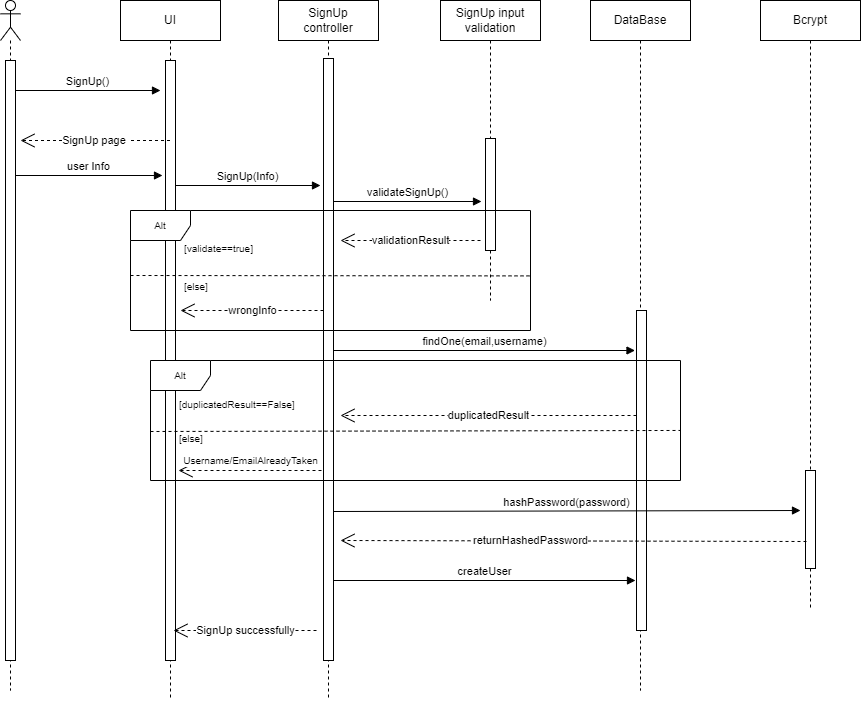

The diagram above was exported from draw.io. Its source (the exported page's mxGraphModel, read from the mxfile embedded in the PNG):
<mxGraphModel dx="1433" dy="580" grid="1" gridSize="10" guides="1" tooltips="1" connect="1" arrows="1" fold="1" page="1" pageScale="1" pageWidth="850" pageHeight="1100" math="0" shadow="0">
  <root>
    <mxCell id="0" />
    <mxCell id="1" parent="0" />
    <mxCell id="Zn3K1qyNsciapm5Skxg9-2" value="" style="shape=umlLifeline;perimeter=lifelinePerimeter;whiteSpace=wrap;html=1;container=1;dropTarget=0;collapsible=0;recursiveResize=0;outlineConnect=0;portConstraint=eastwest;newEdgeStyle={&quot;curved&quot;:0,&quot;rounded&quot;:0};participant=umlActor;" parent="1" vertex="1">
      <mxGeometry x="110" y="100" width="20" height="690" as="geometry" />
    </mxCell>
    <mxCell id="Zn3K1qyNsciapm5Skxg9-3" value="" style="html=1;points=[[0,0,0,0,5],[0,1,0,0,-5],[1,0,0,0,5],[1,1,0,0,-5]];perimeter=orthogonalPerimeter;outlineConnect=0;targetShapes=umlLifeline;portConstraint=eastwest;newEdgeStyle={&quot;curved&quot;:0,&quot;rounded&quot;:0};" parent="Zn3K1qyNsciapm5Skxg9-2" vertex="1">
      <mxGeometry x="5" y="60" width="10" height="600" as="geometry" />
    </mxCell>
    <mxCell id="Zn3K1qyNsciapm5Skxg9-4" value="UI" style="shape=umlLifeline;perimeter=lifelinePerimeter;whiteSpace=wrap;html=1;container=1;dropTarget=0;collapsible=0;recursiveResize=0;outlineConnect=0;portConstraint=eastwest;newEdgeStyle={&quot;curved&quot;:0,&quot;rounded&quot;:0};" parent="1" vertex="1">
      <mxGeometry x="230" y="100" width="100" height="700" as="geometry" />
    </mxCell>
    <mxCell id="Zn3K1qyNsciapm5Skxg9-9" value="" style="html=1;points=[[0,0,0,0,5],[0,1,0,0,-5],[1,0,0,0,5],[1,1,0,0,-5]];perimeter=orthogonalPerimeter;outlineConnect=0;targetShapes=umlLifeline;portConstraint=eastwest;newEdgeStyle={&quot;curved&quot;:0,&quot;rounded&quot;:0};" parent="Zn3K1qyNsciapm5Skxg9-4" vertex="1">
      <mxGeometry x="45" y="60" width="10" height="600" as="geometry" />
    </mxCell>
    <mxCell id="Zn3K1qyNsciapm5Skxg9-6" value="SignUp&lt;br&gt;controller" style="shape=umlLifeline;perimeter=lifelinePerimeter;whiteSpace=wrap;html=1;container=1;dropTarget=0;collapsible=0;recursiveResize=0;outlineConnect=0;portConstraint=eastwest;newEdgeStyle={&quot;curved&quot;:0,&quot;rounded&quot;:0};" parent="1" vertex="1">
      <mxGeometry x="388" y="100" width="100" height="700" as="geometry" />
    </mxCell>
    <mxCell id="Zn3K1qyNsciapm5Skxg9-10" value="" style="html=1;points=[[0,0,0,0,5],[0,1,0,0,-5],[1,0,0,0,5],[1,1,0,0,-5]];perimeter=orthogonalPerimeter;outlineConnect=0;targetShapes=umlLifeline;portConstraint=eastwest;newEdgeStyle={&quot;curved&quot;:0,&quot;rounded&quot;:0};" parent="Zn3K1qyNsciapm5Skxg9-6" vertex="1">
      <mxGeometry x="45" y="58" width="10" height="602" as="geometry" />
    </mxCell>
    <mxCell id="Zn3K1qyNsciapm5Skxg9-7" value="SignUp input&lt;br&gt;validation" style="shape=umlLifeline;perimeter=lifelinePerimeter;whiteSpace=wrap;html=1;container=1;dropTarget=0;collapsible=0;recursiveResize=0;outlineConnect=0;portConstraint=eastwest;newEdgeStyle={&quot;curved&quot;:0,&quot;rounded&quot;:0};" parent="1" vertex="1">
      <mxGeometry x="550" y="100" width="100" height="300" as="geometry" />
    </mxCell>
    <mxCell id="Zn3K1qyNsciapm5Skxg9-11" value="" style="html=1;points=[[0,0,0,0,5],[0,1,0,0,-5],[1,0,0,0,5],[1,1,0,0,-5]];perimeter=orthogonalPerimeter;outlineConnect=0;targetShapes=umlLifeline;portConstraint=eastwest;newEdgeStyle={&quot;curved&quot;:0,&quot;rounded&quot;:0};" parent="Zn3K1qyNsciapm5Skxg9-7" vertex="1">
      <mxGeometry x="45" y="138" width="10" height="112" as="geometry" />
    </mxCell>
    <mxCell id="Zn3K1qyNsciapm5Skxg9-8" value="DataBase" style="shape=umlLifeline;perimeter=lifelinePerimeter;whiteSpace=wrap;html=1;container=1;dropTarget=0;collapsible=0;recursiveResize=0;outlineConnect=0;portConstraint=eastwest;newEdgeStyle={&quot;curved&quot;:0,&quot;rounded&quot;:0};" parent="1" vertex="1">
      <mxGeometry x="700" y="100" width="100" height="690" as="geometry" />
    </mxCell>
    <mxCell id="Zn3K1qyNsciapm5Skxg9-12" value="" style="html=1;points=[[0,0,0,0,5],[0,1,0,0,-5],[1,0,0,0,5],[1,1,0,0,-5]];perimeter=orthogonalPerimeter;outlineConnect=0;targetShapes=umlLifeline;portConstraint=eastwest;newEdgeStyle={&quot;curved&quot;:0,&quot;rounded&quot;:0};" parent="Zn3K1qyNsciapm5Skxg9-8" vertex="1">
      <mxGeometry x="46" y="310" width="10" height="320" as="geometry" />
    </mxCell>
    <mxCell id="Zn3K1qyNsciapm5Skxg9-13" value="SignUp()" style="html=1;verticalAlign=bottom;endArrow=block;curved=0;rounded=0;" parent="1" source="Zn3K1qyNsciapm5Skxg9-3" edge="1">
      <mxGeometry width="80" relative="1" as="geometry">
        <mxPoint x="130" y="190" as="sourcePoint" />
        <mxPoint x="270" y="190" as="targetPoint" />
      </mxGeometry>
    </mxCell>
    <mxCell id="Zn3K1qyNsciapm5Skxg9-14" value="SignUp page&amp;nbsp;" style="endArrow=open;endSize=12;dashed=1;html=1;rounded=0;" parent="1" source="Zn3K1qyNsciapm5Skxg9-4" edge="1">
      <mxGeometry x="-0.0036" width="160" relative="1" as="geometry">
        <mxPoint x="410" y="250" as="sourcePoint" />
        <mxPoint x="130" y="240" as="targetPoint" />
        <mxPoint as="offset" />
      </mxGeometry>
    </mxCell>
    <mxCell id="Zn3K1qyNsciapm5Skxg9-15" value="user Info" style="html=1;verticalAlign=bottom;endArrow=block;curved=0;rounded=0;" parent="1" source="Zn3K1qyNsciapm5Skxg9-3" edge="1">
      <mxGeometry width="80" relative="1" as="geometry">
        <mxPoint x="127" y="275" as="sourcePoint" />
        <mxPoint x="272" y="275" as="targetPoint" />
      </mxGeometry>
    </mxCell>
    <mxCell id="Zn3K1qyNsciapm5Skxg9-16" value="SignUp(Info)" style="html=1;verticalAlign=bottom;endArrow=block;curved=0;rounded=0;" parent="1" source="Zn3K1qyNsciapm5Skxg9-9" edge="1">
      <mxGeometry width="80" relative="1" as="geometry">
        <mxPoint x="285" y="285" as="sourcePoint" />
        <mxPoint x="430" y="285" as="targetPoint" />
      </mxGeometry>
    </mxCell>
    <mxCell id="Zn3K1qyNsciapm5Skxg9-17" value="validateSignUp()" style="html=1;verticalAlign=bottom;endArrow=block;curved=0;rounded=0;" parent="1" edge="1">
      <mxGeometry width="80" relative="1" as="geometry">
        <mxPoint x="443" y="301" as="sourcePoint" />
        <mxPoint x="591" y="301" as="targetPoint" />
      </mxGeometry>
    </mxCell>
    <mxCell id="Zn3K1qyNsciapm5Skxg9-18" value="validationResult" style="endArrow=open;endSize=12;dashed=1;html=1;rounded=0;" parent="1" edge="1">
      <mxGeometry x="-0.0019" width="160" relative="1" as="geometry">
        <mxPoint x="590" y="340" as="sourcePoint" />
        <mxPoint x="450" y="340" as="targetPoint" />
        <mxPoint as="offset" />
      </mxGeometry>
    </mxCell>
    <mxCell id="Zn3K1qyNsciapm5Skxg9-19" value="&lt;font style=&quot;font-size: 10px;&quot;&gt;Alt&lt;/font&gt;" style="shape=umlFrame;whiteSpace=wrap;html=1;pointerEvents=0;" parent="1" vertex="1">
      <mxGeometry x="240" y="310" width="400" height="120" as="geometry" />
    </mxCell>
    <mxCell id="Zn3K1qyNsciapm5Skxg9-20" value="&lt;font style=&quot;font-size: 10px;&quot;&gt;[validate==true]&lt;/font&gt;" style="text;strokeColor=none;fillColor=none;align=left;verticalAlign=top;spacingLeft=4;spacingRight=4;overflow=hidden;rotatable=0;points=[[0,0.5],[1,0.5]];portConstraint=eastwest;whiteSpace=wrap;html=1;" parent="1" vertex="1">
      <mxGeometry x="288" y="334" width="100" height="26" as="geometry" />
    </mxCell>
    <mxCell id="Zn3K1qyNsciapm5Skxg9-21" value="" style="endArrow=none;dashed=1;html=1;rounded=0;entryX=1.005;entryY=0.545;entryDx=0;entryDy=0;entryPerimeter=0;" parent="1" target="Zn3K1qyNsciapm5Skxg9-19" edge="1">
      <mxGeometry width="50" height="50" relative="1" as="geometry">
        <mxPoint x="240" y="375" as="sourcePoint" />
        <mxPoint x="460" y="330" as="targetPoint" />
      </mxGeometry>
    </mxCell>
    <mxCell id="Zn3K1qyNsciapm5Skxg9-22" value="&lt;font style=&quot;font-size: 10px;&quot;&gt;[else]&lt;br&gt;&lt;/font&gt;" style="text;strokeColor=none;fillColor=none;align=left;verticalAlign=top;spacingLeft=4;spacingRight=4;overflow=hidden;rotatable=0;points=[[0,0.5],[1,0.5]];portConstraint=eastwest;whiteSpace=wrap;html=1;" parent="1" vertex="1">
      <mxGeometry x="288" y="372" width="100" height="26" as="geometry" />
    </mxCell>
    <mxCell id="Zn3K1qyNsciapm5Skxg9-23" value="wrongInfo" style="endArrow=open;endSize=12;dashed=1;html=1;rounded=0;" parent="1" source="Zn3K1qyNsciapm5Skxg9-10" edge="1">
      <mxGeometry x="-0.0042" width="160" relative="1" as="geometry">
        <mxPoint x="430" y="410" as="sourcePoint" />
        <mxPoint x="290" y="410" as="targetPoint" />
        <mxPoint as="offset" />
      </mxGeometry>
    </mxCell>
    <mxCell id="Zn3K1qyNsciapm5Skxg9-24" value="createUser" style="html=1;verticalAlign=bottom;endArrow=block;curved=0;rounded=0;" parent="1" edge="1" source="Zn3K1qyNsciapm5Skxg9-10">
      <mxGeometry width="80" relative="1" as="geometry">
        <mxPoint x="450" y="680" as="sourcePoint" />
        <mxPoint x="745" y="680" as="targetPoint" />
      </mxGeometry>
    </mxCell>
    <mxCell id="Zn3K1qyNsciapm5Skxg9-25" value="duplicatedResult" style="endArrow=open;endSize=12;dashed=1;html=1;rounded=0;" parent="1" edge="1">
      <mxGeometry x="-0.0019" width="160" relative="1" as="geometry">
        <mxPoint x="746" y="515" as="sourcePoint" />
        <mxPoint x="450" y="515" as="targetPoint" />
        <mxPoint as="offset" />
      </mxGeometry>
    </mxCell>
    <mxCell id="Zn3K1qyNsciapm5Skxg9-26" value="Bcrypt" style="shape=umlLifeline;perimeter=lifelinePerimeter;whiteSpace=wrap;html=1;container=1;dropTarget=0;collapsible=0;recursiveResize=0;outlineConnect=0;portConstraint=eastwest;newEdgeStyle={&quot;curved&quot;:0,&quot;rounded&quot;:0};" parent="1" vertex="1">
      <mxGeometry x="870" y="100" width="100" height="610" as="geometry" />
    </mxCell>
    <mxCell id="Zn3K1qyNsciapm5Skxg9-27" value="" style="html=1;points=[[0,0,0,0,5],[0,1,0,0,-5],[1,0,0,0,5],[1,1,0,0,-5]];perimeter=orthogonalPerimeter;outlineConnect=0;targetShapes=umlLifeline;portConstraint=eastwest;newEdgeStyle={&quot;curved&quot;:0,&quot;rounded&quot;:0};" parent="Zn3K1qyNsciapm5Skxg9-26" vertex="1">
      <mxGeometry x="45" y="470" width="10" height="98" as="geometry" />
    </mxCell>
    <mxCell id="Zn3K1qyNsciapm5Skxg9-28" value="hashPassword(password)" style="html=1;verticalAlign=bottom;endArrow=block;curved=0;rounded=0;" parent="1" edge="1">
      <mxGeometry width="80" relative="1" as="geometry">
        <mxPoint x="443" y="611" as="sourcePoint" />
        <mxPoint x="910" y="610" as="targetPoint" />
      </mxGeometry>
    </mxCell>
    <mxCell id="Zn3K1qyNsciapm5Skxg9-29" value="returnHashedPassword" style="endArrow=open;endSize=12;dashed=1;html=1;rounded=0;" parent="1" edge="1">
      <mxGeometry x="0.1846" width="160" relative="1" as="geometry">
        <mxPoint x="916" y="641" as="sourcePoint" />
        <mxPoint x="450" y="640" as="targetPoint" />
        <mxPoint as="offset" />
      </mxGeometry>
    </mxCell>
    <mxCell id="Zn3K1qyNsciapm5Skxg9-30" value="&lt;font style=&quot;font-size: 10px;&quot;&gt;Alt&lt;/font&gt;" style="shape=umlFrame;whiteSpace=wrap;html=1;pointerEvents=0;" parent="1" vertex="1">
      <mxGeometry x="260" y="460" width="530" height="120" as="geometry" />
    </mxCell>
    <mxCell id="Zn3K1qyNsciapm5Skxg9-32" value="" style="endArrow=none;dashed=1;html=1;rounded=0;exitX=-0.008;exitY=0.547;exitDx=0;exitDy=0;exitPerimeter=0;entryX=1;entryY=0.583;entryDx=0;entryDy=0;entryPerimeter=0;" parent="1" target="Zn3K1qyNsciapm5Skxg9-30" edge="1">
      <mxGeometry width="50" height="50" relative="1" as="geometry">
        <mxPoint x="260" y="531" as="sourcePoint" />
        <mxPoint x="665" y="530" as="targetPoint" />
      </mxGeometry>
    </mxCell>
    <mxCell id="Zn3K1qyNsciapm5Skxg9-33" value="&lt;font style=&quot;font-size: 10px;&quot;&gt;[duplicatedResult==False]&lt;/font&gt;" style="text;strokeColor=none;fillColor=none;align=left;verticalAlign=top;spacingLeft=4;spacingRight=4;overflow=hidden;rotatable=0;points=[[0,0.5],[1,0.5]];portConstraint=eastwest;whiteSpace=wrap;html=1;" parent="1" vertex="1">
      <mxGeometry x="283" y="490" width="137" height="26" as="geometry" />
    </mxCell>
    <mxCell id="Zn3K1qyNsciapm5Skxg9-34" value="&lt;font style=&quot;font-size: 10px;&quot;&gt;[else]&lt;br&gt;&lt;/font&gt;" style="text;strokeColor=none;fillColor=none;align=left;verticalAlign=top;spacingLeft=4;spacingRight=4;overflow=hidden;rotatable=0;points=[[0,0.5],[1,0.5]];portConstraint=eastwest;whiteSpace=wrap;html=1;" parent="1" vertex="1">
      <mxGeometry x="283" y="524" width="100" height="26" as="geometry" />
    </mxCell>
    <mxCell id="Zn3K1qyNsciapm5Skxg9-35" value="&lt;font style=&quot;font-size: 10px;&quot;&gt;Username/EmailAlreadyTaken&lt;/font&gt;" style="endArrow=open;endSize=12;dashed=1;html=1;rounded=0;" parent="1" edge="1">
      <mxGeometry x="-0.007" y="-10" width="160" relative="1" as="geometry">
        <mxPoint x="431" y="570" as="sourcePoint" />
        <mxPoint x="288" y="570" as="targetPoint" />
        <mxPoint as="offset" />
      </mxGeometry>
    </mxCell>
    <mxCell id="Zn3K1qyNsciapm5Skxg9-36" value="SignUp successfully" style="endArrow=open;endSize=12;dashed=1;html=1;rounded=0;" parent="1" edge="1">
      <mxGeometry x="-0.0042" width="160" relative="1" as="geometry">
        <mxPoint x="426" y="730" as="sourcePoint" />
        <mxPoint x="283" y="730" as="targetPoint" />
        <mxPoint as="offset" />
      </mxGeometry>
    </mxCell>
    <mxCell id="1_EGpvyq1AMwurU9-rvB-1" value="findOne(email,username)" style="html=1;verticalAlign=bottom;endArrow=block;curved=0;rounded=0;" edge="1" parent="1" source="Zn3K1qyNsciapm5Skxg9-10">
      <mxGeometry width="80" relative="1" as="geometry">
        <mxPoint x="450" y="450" as="sourcePoint" />
        <mxPoint x="744.5" y="450" as="targetPoint" />
      </mxGeometry>
    </mxCell>
  </root>
</mxGraphModel>